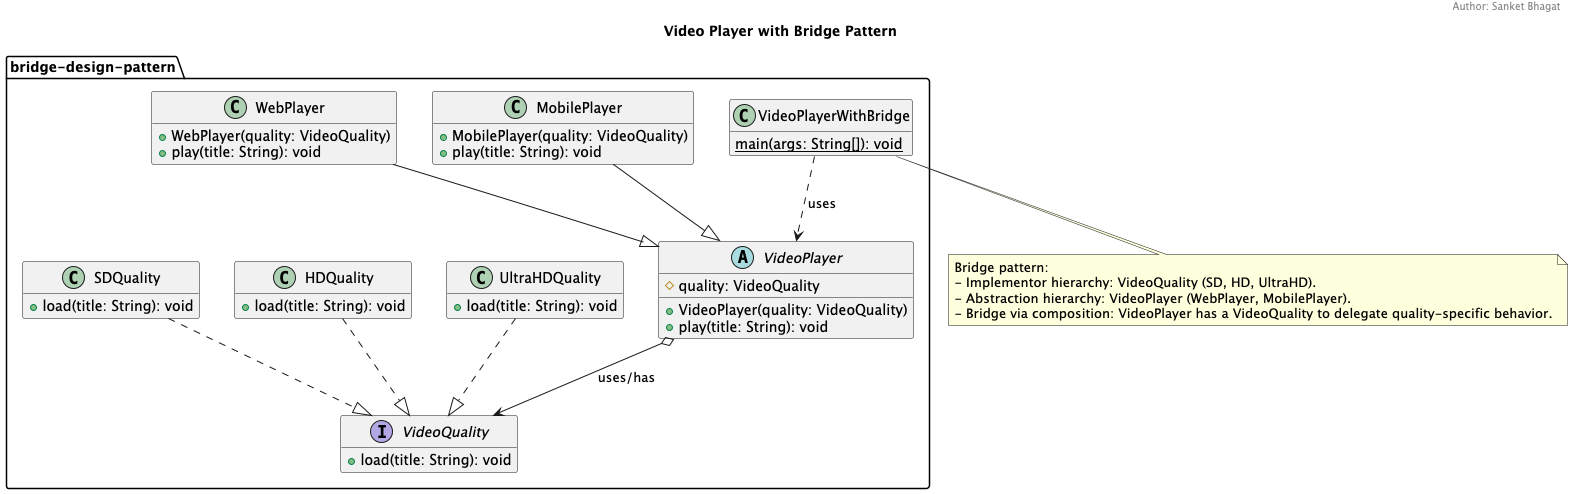

The diagram above was rendered by PlantUML. Its source (embedded in the PNG):
@startuml
title Video Player with Bridge Pattern
header Author: Sanket Bhagat
hide empty members
skinparam shadowing false

package "bridge-design-pattern" {
  ' ===== Implementor =====
  interface VideoQuality {
    + load(title: String): void
  }

  ' ===== Concrete Implementors =====
  class SDQuality {
    + load(title: String): void
  }
  class HDQuality {
    + load(title: String): void
  }
  class UltraHDQuality {
    + load(title: String): void
  }

  ' ===== Abstraction =====
  abstract class VideoPlayer {
    # quality: VideoQuality
    + VideoPlayer(quality: VideoQuality)
    + play(title: String): void
  }

  ' ===== Refined Abstractions =====
  class WebPlayer {
    + WebPlayer(quality: VideoQuality)
    + play(title: String): void
  }
  class MobilePlayer {
    + MobilePlayer(quality: VideoQuality)
    + play(title: String): void
  }

  ' ===== Client / Driver =====
  class VideoPlayerWithBridge {
    {static} main(args: String[]): void
  }

  ' ===== Relationships =====
  SDQuality ..|> VideoQuality
  HDQuality ..|> VideoQuality
  UltraHDQuality ..|> VideoQuality

  WebPlayer --|> VideoPlayer
  MobilePlayer --|> VideoPlayer

  VideoPlayer o--> VideoQuality : uses/has
  VideoPlayerWithBridge ..> VideoPlayer : uses
}

note bottom
Bridge pattern:
- Implementor hierarchy: VideoQuality (SD, HD, UltraHD).
- Abstraction hierarchy: VideoPlayer (WebPlayer, MobilePlayer).
- Bridge via composition: VideoPlayer has a VideoQuality to delegate quality-specific behavior.
end note

@enduml